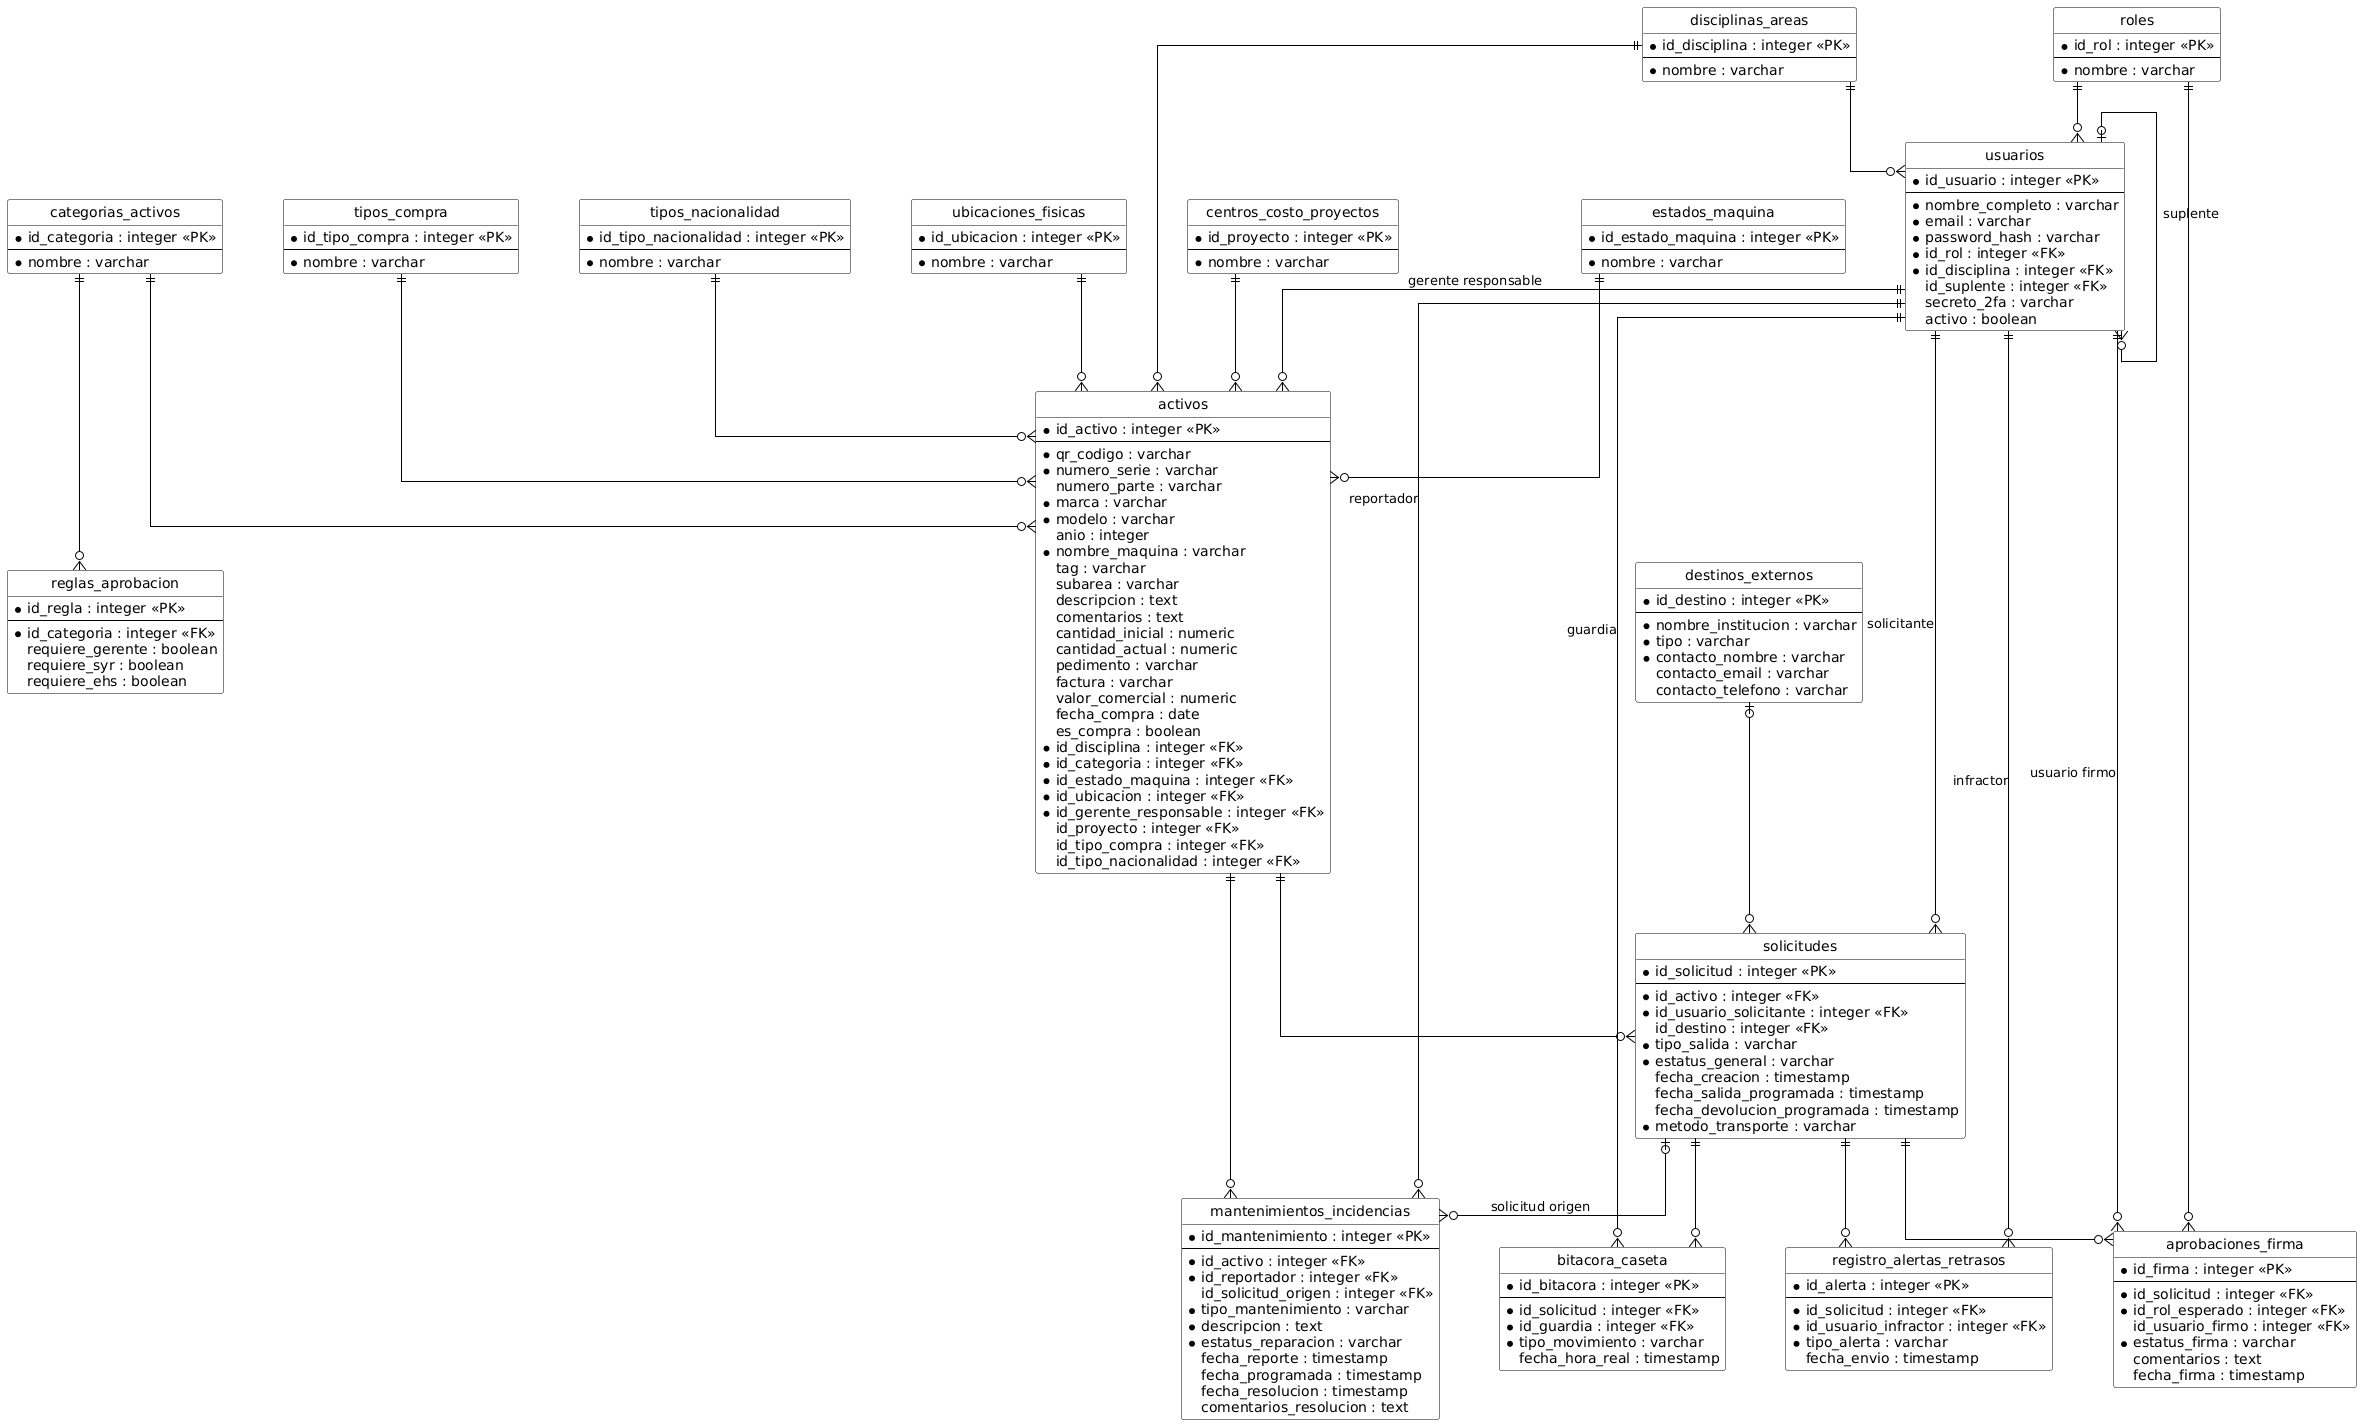

The diagram above was rendered by PlantUML. Its source (embedded in the PNG):
@startuml
' Configuración visual para evitar líneas cruzadas y espagueti
hide circle
skinparam linetype ortho
skinparam nodesep 60
skinparam ranksep 60
skinparam class {
    BackgroundColor White
    BorderColor Black
    ArrowColor Black
}

' ==========================================
' TABLAS
' ==========================================

entity "activos" as activos {
  * id_activo : integer <<PK>>
  --
  * qr_codigo : varchar
  * numero_serie : varchar
  numero_parte : varchar
  * marca : varchar
  * modelo : varchar
  anio : integer
  * nombre_maquina : varchar
  tag : varchar
  subarea : varchar
  descripcion : text
  comentarios : text
  cantidad_inicial : numeric
  cantidad_actual : numeric
  pedimento : varchar
  factura : varchar
  valor_comercial : numeric
  fecha_compra : date
  es_compra : boolean
  * id_disciplina : integer <<FK>>
  * id_categoria : integer <<FK>>
  * id_estado_maquina : integer <<FK>>
  * id_ubicacion : integer <<FK>>
  * id_gerente_responsable : integer <<FK>>
  id_proyecto : integer <<FK>>
  id_tipo_compra : integer <<FK>>
  id_tipo_nacionalidad : integer <<FK>>
}

entity "aprobaciones_firma" as aprobaciones_firma {
  * id_firma : integer <<PK>>
  --
  * id_solicitud : integer <<FK>>
  * id_rol_esperado : integer <<FK>>
  id_usuario_firmo : integer <<FK>>
  * estatus_firma : varchar
  comentarios : text
  fecha_firma : timestamp
}

entity "bitacora_caseta" as bitacora_caseta {
  * id_bitacora : integer <<PK>>
  --
  * id_solicitud : integer <<FK>>
  * id_guardia : integer <<FK>>
  * tipo_movimiento : varchar
  fecha_hora_real : timestamp
}

entity "categorias_activos" as categorias_activos {
  * id_categoria : integer <<PK>>
  --
  * nombre : varchar
}

entity "centros_costo_proyectos" as centros_costo_proyectos {
  * id_proyecto : integer <<PK>>
  --
  * nombre : varchar
}

entity "destinos_externos" as destinos_externos {
  * id_destino : integer <<PK>>
  --
  * nombre_institucion : varchar
  * tipo : varchar
  * contacto_nombre : varchar
  contacto_email : varchar
  contacto_telefono : varchar
}

entity "disciplinas_areas" as disciplinas_areas {
  * id_disciplina : integer <<PK>>
  --
  * nombre : varchar
}

entity "estados_maquina" as estados_maquina {
  * id_estado_maquina : integer <<PK>>
  --
  * nombre : varchar
}

entity "mantenimientos_incidencias" as mantenimientos_incidencias {
  * id_mantenimiento : integer <<PK>>
  --
  * id_activo : integer <<FK>>
  * id_reportador : integer <<FK>>
  id_solicitud_origen : integer <<FK>>
  * tipo_mantenimiento : varchar
  * descripcion : text
  * estatus_reparacion : varchar
  fecha_reporte : timestamp
  fecha_programada : timestamp
  fecha_resolucion : timestamp
  comentarios_resolucion : text
}

entity "registro_alertas_retrasos" as registro_alertas_retrasos {
  * id_alerta : integer <<PK>>
  --
  * id_solicitud : integer <<FK>>
  * id_usuario_infractor : integer <<FK>>
  * tipo_alerta : varchar
  fecha_envio : timestamp
}

entity "reglas_aprobacion" as reglas_aprobacion {
  * id_regla : integer <<PK>>
  --
  * id_categoria : integer <<FK>>
  requiere_gerente : boolean
  requiere_syr : boolean
  requiere_ehs : boolean
}

entity "roles" as roles {
  * id_rol : integer <<PK>>
  --
  * nombre : varchar
}

entity "solicitudes" as solicitudes {
  * id_solicitud : integer <<PK>>
  --
  * id_activo : integer <<FK>>
  * id_usuario_solicitante : integer <<FK>>
  id_destino : integer <<FK>>
  * tipo_salida : varchar
  * estatus_general : varchar
  fecha_creacion : timestamp
  fecha_salida_programada : timestamp
  fecha_devolucion_programada : timestamp
  * metodo_transporte : varchar
}

entity "tipos_compra" as tipos_compra {
  * id_tipo_compra : integer <<PK>>
  --
  * nombre : varchar
}

entity "tipos_nacionalidad" as tipos_nacionalidad {
  * id_tipo_nacionalidad : integer <<PK>>
  --
  * nombre : varchar
}

entity "ubicaciones_fisicas" as ubicaciones_fisicas {
  * id_ubicacion : integer <<PK>>
  --
  * nombre : varchar
}

entity "usuarios" as usuarios {
  * id_usuario : integer <<PK>>
  --
  * nombre_completo : varchar
  * email : varchar
  * password_hash : varchar
  * id_rol : integer <<FK>>
  * id_disciplina : integer <<FK>>
  id_suplente : integer <<FK>>
  secreto_2fa : varchar
  activo : boolean
}

' ==========================================
' RELACIONES
' ==========================================

categorias_activos ||--o{ activos
disciplinas_areas ||--o{ activos
estados_maquina ||--o{ activos
usuarios ||--o{ activos : "gerente responsable"
centros_costo_proyectos ||--o{ activos
tipos_compra ||--o{ activos
tipos_nacionalidad ||--o{ activos
ubicaciones_fisicas ||--o{ activos

roles ||--o{ aprobaciones_firma
solicitudes ||--o{ aprobaciones_firma
usuarios ||--o{ aprobaciones_firma : "usuario firmo"

usuarios ||--o{ bitacora_caseta : "guardia"
solicitudes ||--o{ bitacora_caseta

activos ||--o{ mantenimientos_incidencias
usuarios ||--o{ mantenimientos_incidencias : "reportador"
solicitudes |o--o{ mantenimientos_incidencias : "solicitud origen"

solicitudes ||--o{ registro_alertas_retrasos
usuarios ||--o{ registro_alertas_retrasos : "infractor"

categorias_activos ||--o{ reglas_aprobacion

activos ||--o{ solicitudes
destinos_externos |o--o{ solicitudes
usuarios ||--o{ solicitudes : "solicitante"

disciplinas_areas ||--o{ usuarios
roles ||--o{ usuarios
usuarios |o--o{ usuarios : "suplente"
@enduml